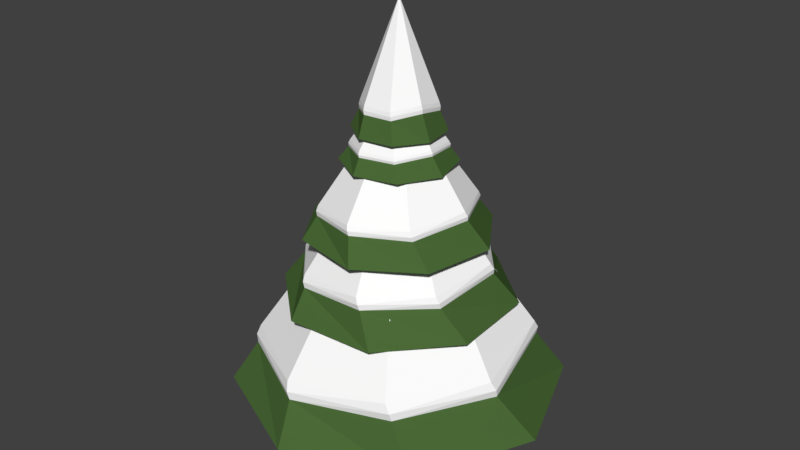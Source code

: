 # Source: Tree.blend  (saved by Blender 2.81.16; exported with 4.5.12 LTS)
import bpy
from mathutils import Matrix  # noqa: F401  (used for matrix-valued properties, if any)

bpy.ops.wm.read_factory_settings(use_empty=True)
scene = bpy.context.scene
scene.name = 'Scene'

# ---- collections
col_collection_1 = bpy.data.collections.new('Collection 1'); scene.collection.children.link(col_collection_1)

# ---- materials (node trees are filled in below, after node groups)
mat_trunk = bpy.data.materials.new('Trunk')
mat_trunk.alpha_threshold = 0.0
mat_trunk.use_transparent_shadow = False
mat_trunk.diffuse_color = (0.1237, 0.02418, 0.009868, 1.0)
mat_trunk.roughness = 0.5
mat_leaves = bpy.data.materials.new('Leaves')
mat_leaves.alpha_threshold = 0.0
mat_leaves.use_transparent_shadow = False
mat_leaves.diffuse_color = (0.06954, 0.1424, 0.03753, 1.0)
mat_leaves.roughness = 0.5
mat_leaves.line_color = (0.0, 0.0, 0.0, 1.0)
mat_snow = bpy.data.materials.new('Snow')
mat_snow.alpha_threshold = 0.0
mat_snow.use_transparent_shadow = False
mat_snow.diffuse_color = (1.0, 1.0, 1.0, 1.0)
mat_snow.roughness = 0.5
mat_snow.specular_intensity = 0.0

# ---- material node trees

# ---- world
world_world = bpy.data.worlds.new('World'); scene.world = world_world
world_world.color = (0.05088, 0.05088, 0.05088)
world_world.use_sun_shadow = False
world_world.sun_shadow_jitter_overblur = 0.0
world_world.cycles.sampling_method = 'MANUAL'

# ---- meshes
me_cylinder = bpy.data.meshes.new('Cylinder')
me_cylinder.from_pydata([(0.0, 0.5, 0.0), (0.0, 0.5, 1.0), (0.433, 0.25, 0.0), (0.433, 0.25, 1.0), (0.433, -0.25, 0.0), (0.433, -0.25, 1.0), (-4.371e-08, -0.5, 0.0), (-4.371e-08, -0.5, 1.0), (-0.433, -0.25, 0.0), (-0.433, -0.25, 1.0), (-0.433, 0.25, 0.0), (-0.433, 0.25, 1.0), (0.06802, 1.998, 0.6396), (-0.004983, -0.008878, 3.635), (1.461, 1.366, 0.6396), (1.999, -0.06663, 0.6396), (1.366, -1.461, 0.6396), (-0.06803, -1.999, 0.6396), (-1.462, -1.365, 0.6396), (-1.999, 0.06943, 0.6396), (-1.364, 1.462, 0.6396), (0.182, 1.642, 1.114), (1.289, 0.961, 1.255), (1.581, -0.2409, 1.135), (0.9891, -1.326, 1.142), (-0.2232, -1.639, 1.036), (-1.369, -1.019, 1.007), (-1.613, 0.2259, 1.085), (-0.8933, 1.328, 1.184), (0.2088, 1.652, 1.209), (1.315, 0.9472, 1.35), (1.59, -0.268, 1.23), (0.9765, -1.352, 1.237), (-0.249, -1.649, 1.131), (-1.393, -1.008, 1.103), (-1.622, 0.2524, 1.18), (-0.8793, 1.353, 1.28), (0.2452, 1.601, 1.313), (1.303, 0.8837, 1.455), (1.537, -0.3035, 1.335), (0.9134, -1.34, 1.342), (-0.2844, -1.597, 1.235), (-1.381, -0.9457, 1.207), (-1.57, 0.2877, 1.285), (-0.8155, 1.339, 1.384), (0.4499, 1.322, 1.807), (-0.007533, -0.005421, 3.903), (1.253, 0.6141, 1.807), (1.32, -0.4548, 1.807), (0.6115, -1.259, 1.807), (-0.4591, -1.326, 1.807), (-1.263, -0.6159, 1.807), (-1.328, 0.4541, 1.807), (-0.6185, 1.256, 1.807), (0.4823, 1.047, 2.138), (1.065, 0.3487, 2.237), (0.9909, -0.5142, 2.153), (0.3558, -1.102, 2.158), (-0.5171, -1.04, 2.084), (-1.139, -0.3749, 2.064), (-1.025, 0.5069, 2.119), (-0.3016, 1.079, 2.188), (0.5028, 1.048, 2.205), (1.079, 0.3342, 2.304), (0.9908, -0.5343, 2.22), (0.3413, -1.117, 2.225), (-0.5374, -1.04, 2.151), (-1.154, -0.3604, 2.131), (-1.025, 0.5271, 2.185), (-0.287, 1.092, 2.255), (0.5145, 1.006, 2.278), (1.056, 0.2975, 2.377), (0.9486, -0.5445, 2.293), (0.3033, -1.095, 2.298), (-0.5492, -0.9982, 2.224), (-1.132, -0.321, 2.204), (-0.9826, 0.5379, 2.258), (-0.2501, 1.068, 2.328), (0.6206, 0.9253, 2.602), (-0.008732, -0.003791, 4.279), (1.093, 0.2106, 2.602), (0.9213, -0.629, 2.602), (0.206, -1.102, 2.602), (-0.6346, -0.93, 2.602), (-1.107, -0.2137, 2.602), (-0.934, 0.6262, 2.602), (-0.2184, 1.098, 2.602), (0.5746, 0.7178, 2.868), (0.8908, 0.06788, 2.947), (0.6673, -0.5918, 2.879), (0.06006, -0.926, 2.883), (-0.608, -0.707, 2.824), (-0.9602, -0.06714, 2.808), (-0.6997, 0.5908, 2.852), (-0.03124, 0.8941, 2.907), (0.5884, 0.7159, 2.921), (0.8989, 0.05697, 3.0), (0.6653, -0.6052, 2.933), (0.04894, -0.9341, 2.937), (-0.6217, -0.7049, 2.877), (-0.9683, -0.05582, 2.861), (-0.6977, 0.6043, 2.905), (-0.02035, 0.9016, 2.961), (0.5861, 0.6843, 2.979), (0.8743, 0.03753, 3.059), (0.6338, -0.6017, 2.991), (0.02828, -0.9096, 2.995), (-0.6193, -0.6728, 2.936), (-0.9437, -0.03391, 2.92), (-0.666, 0.6014, 2.964), (-0.0008251, 0.876, 3.019), (0.5202, 0.4124, 3.441), (-0.01004, -0.0008846, 4.447), (0.6571, -0.08328, 3.441), (0.4034, -0.5307, 3.441), (-0.09234, -0.6677, 3.441), (-0.5398, -0.4139, 3.441), (-0.6767, 0.08195, 3.441), (-0.4229, 0.5293, 3.441), (0.07289, 0.6661, 3.441), (0.4382, 0.3279, 3.6), (0.5231, -0.09098, 3.648), (0.293, -0.4447, 3.607), (-0.1116, -0.5468, 3.609), (-0.4681, -0.3147, 3.574), (-0.5714, 0.1138, 3.564), (-0.3206, 0.4496, 3.59), (0.1092, 0.5242, 3.624), (0.444, 0.3273, 3.632), (0.5268, -0.0954, 3.679), (0.2925, -0.4503, 3.639), (-0.1161, -0.5504, 3.641), (-0.4739, -0.314, 3.606), (-0.5749, 0.1184, 3.596), (-0.3201, 0.4553, 3.622), (0.1136, 0.5277, 3.656), (0.4347, 0.314, 3.667), (0.5108, -0.09777, 3.715), (0.2792, -0.4407, 3.674), (-0.1189, -0.5342, 3.677), (-0.4645, -0.3005, 3.641), (-0.5585, 0.1216, 3.631), (-0.3067, 0.4458, 3.658), (0.1159, 0.5113, 3.691), (0.447, 0.2825, 3.808), (-0.0104, 8.382e-09, 5.257), (0.5128, -0.1236, 3.808), (0.2721, -0.4574, 3.808), (-0.134, -0.5232, 3.808), (-0.4678, -0.2825, 3.808), (-0.5336, 0.1236, 3.808), (-0.2929, 0.4574, 3.808), (0.1132, 0.5232, 3.808), (0.375, 0.2215, 4.037), (0.4052, -0.1196, 4.106), (0.1911, -0.3797, 4.048), (-0.14, -0.425, 4.051), (-0.4024, -0.2093, 4.0), (-0.4468, 0.1406, 3.986), (-0.2178, 0.3855, 4.024), (0.1309, 0.4068, 4.072), (0.38, 0.2199, 4.083), (0.4076, -0.1239, 4.152), (0.1896, -0.3845, 4.094), (-0.1445, -0.4273, 4.097), (-0.4072, -0.2076, 4.046), (-0.449, 0.1453, 4.032), (-0.2163, 0.3903, 4.07), (0.1352, 0.409, 4.118), (0.3714, 0.21, 4.134), (0.3946, -0.1244, 4.203), (0.1798, -0.3757, 4.144), (-0.1454, -0.4141, 4.148), (-0.3987, -0.1975, 4.096), (-0.4355, 0.1467, 4.083), (-0.2063, 0.3817, 4.12), (0.1358, 0.3957, 4.168)], [], [(0, 1, 3, 2), (2, 3, 5, 4), (4, 5, 7, 6), (6, 7, 9, 8), (3, 1, 11, 9, 7, 5), (8, 9, 11, 10), (10, 11, 1, 0), (0, 2, 4, 6, 8, 10), (24, 23, 31, 32), (25, 24, 32, 33), (26, 25, 33, 34), (12, 14, 15, 16, 17, 18, 19, 20), (20, 28, 21, 12), (19, 27, 28, 20), (18, 26, 27, 19), (17, 25, 26, 18), (16, 24, 25, 17), (15, 23, 24, 16), (14, 22, 23, 15), (12, 21, 22, 14), (33, 32, 40, 41), (34, 33, 41, 42), (35, 34, 42, 43), (36, 35, 43, 44), (23, 22, 30, 31), (22, 21, 29, 30), (21, 28, 36, 29), (28, 27, 35, 36), (27, 26, 34, 35), (37, 13, 38), (38, 13, 39), (39, 13, 40), (40, 13, 41), (41, 13, 42), (42, 13, 43), (43, 13, 44), (44, 13, 37), (32, 31, 39, 40), (31, 30, 38, 39), (30, 29, 37, 38), (29, 36, 44, 37), (57, 56, 64, 65), (58, 57, 65, 66), (59, 58, 66, 67), (45, 47, 48, 49, 50, 51, 52, 53), (53, 61, 54, 45), (52, 60, 61, 53), (51, 59, 60, 52), (50, 58, 59, 51), (49, 57, 58, 50), (48, 56, 57, 49), (47, 55, 56, 48), (45, 54, 55, 47), (66, 65, 73, 74), (67, 66, 74, 75), (68, 67, 75, 76), (69, 68, 76, 77), (56, 55, 63, 64), (55, 54, 62, 63), (54, 61, 69, 62), (61, 60, 68, 69), (60, 59, 67, 68), (70, 46, 71), (71, 46, 72), (72, 46, 73), (73, 46, 74), (74, 46, 75), (75, 46, 76), (76, 46, 77), (77, 46, 70), (65, 64, 72, 73), (64, 63, 71, 72), (63, 62, 70, 71), (62, 69, 77, 70), (90, 89, 97, 98), (91, 90, 98, 99), (92, 91, 99, 100), (78, 80, 81, 82, 83, 84, 85, 86), (86, 94, 87, 78), (85, 93, 94, 86), (84, 92, 93, 85), (83, 91, 92, 84), (82, 90, 91, 83), (81, 89, 90, 82), (80, 88, 89, 81), (78, 87, 88, 80), (99, 98, 106, 107), (100, 99, 107, 108), (101, 100, 108, 109), (102, 101, 109, 110), (89, 88, 96, 97), (88, 87, 95, 96), (87, 94, 102, 95), (94, 93, 101, 102), (93, 92, 100, 101), (103, 79, 104), (104, 79, 105), (105, 79, 106), (106, 79, 107), (107, 79, 108), (108, 79, 109), (109, 79, 110), (110, 79, 103), (98, 97, 105, 106), (97, 96, 104, 105), (96, 95, 103, 104), (95, 102, 110, 103), (123, 122, 130, 131), (124, 123, 131, 132), (125, 124, 132, 133), (111, 113, 114, 115, 116, 117, 118, 119), (119, 127, 120, 111), (118, 126, 127, 119), (117, 125, 126, 118), (116, 124, 125, 117), (115, 123, 124, 116), (114, 122, 123, 115), (113, 121, 122, 114), (111, 120, 121, 113), (132, 131, 139, 140), (133, 132, 140, 141), (134, 133, 141, 142), (135, 134, 142, 143), (122, 121, 129, 130), (121, 120, 128, 129), (120, 127, 135, 128), (127, 126, 134, 135), (126, 125, 133, 134), (136, 112, 137), (137, 112, 138), (138, 112, 139), (139, 112, 140), (140, 112, 141), (141, 112, 142), (142, 112, 143), (143, 112, 136), (131, 130, 138, 139), (130, 129, 137, 138), (129, 128, 136, 137), (128, 135, 143, 136), (156, 155, 163, 164), (157, 156, 164, 165), (158, 157, 165, 166), (144, 146, 147, 148, 149, 150, 151, 152), (152, 160, 153, 144), (151, 159, 160, 152), (150, 158, 159, 151), (149, 157, 158, 150), (148, 156, 157, 149), (147, 155, 156, 148), (146, 154, 155, 147), (144, 153, 154, 146), (165, 164, 172, 173), (166, 165, 173, 174), (167, 166, 174, 175), (168, 167, 175, 176), (155, 154, 162, 163), (154, 153, 161, 162), (153, 160, 168, 161), (160, 159, 167, 168), (159, 158, 166, 167), (169, 145, 170), (170, 145, 171), (171, 145, 172), (172, 145, 173), (173, 145, 174), (174, 145, 175), (175, 145, 176), (176, 145, 169), (164, 163, 171, 172), (163, 162, 170, 171), (162, 161, 169, 170), (161, 168, 176, 169)])
me_cylinder.polygons.foreach_set('material_index', [0, 0, 0, 0, 0, 0, 0, 0, 2, 2, 2, 1, 1, 1, 1, 1, 1, 1, 1, 1, 2, 2, 2, 2, 2, 2, 2, 2, 2, 2, 2, 2, 2, 2, 2, 2, 2, 2, 2, 2, 2, 2, 2, 2, 1, 1, 1, 1, 1, 1, 1, 1, 1, 2, 2, 2, 2, 2, 2, 2, 2, 2, 2, 2, 2, 2, 2, 2, 2, 2, 2, 2, 2, 2, 2, 2, 2, 1, 1, 1, 1, 1, 1, 1, 1, 1, 2, 2, 2, 2, 2, 2, 2, 2, 2, 2, 2, 2, 2, 2, 2, 2, 2, 2, 2, 2, 2, 2, 2, 2, 1, 1, 1, 1, 1, 1, 1, 1, 1, 2, 2, 2, 2, 2, 2, 2, 2, 2, 2, 2, 2, 2, 2, 2, 2, 2, 2, 2, 2, 2, 2, 2, 2, 1, 1, 1, 1, 1, 1, 1, 1, 1, 2, 2, 2, 2, 2, 2, 2, 2, 2, 2, 2, 2, 2, 2, 2, 2, 2, 2, 2, 2, 2])
me_cylinder.materials.append(mat_trunk)
me_cylinder.materials.append(mat_leaves)
me_cylinder.materials.append(mat_snow)
me_cylinder.use_remesh_preserve_volume = False
me_cylinder.use_remesh_preserve_attributes = False
me_cylinder.use_mirror_vertex_groups = False
me_cylinder.update()

# ---- objects
ob_tree = bpy.data.objects.new('Tree', me_cylinder)

# ---- transforms, parenting, visibility, modifiers, constraints
ob_tree.location = (0.0, 0.0, 0.0)
ob_tree.lineart.crease_threshold = 0.0

# ---- collection membership
col_collection_1.objects.link(ob_tree)

# ---- scene / render settings (as saved in the file)
scene.frame_start = 1; scene.frame_end = 250; scene.frame_set(1)
scene.render.engine = 'BLENDER_EEVEE_NEXT'
scene.render.resolution_percentage = 50
scene.render.dither_intensity = 0.0
scene.cycles.use_denoising = False
scene.cycles.samples = 128
scene.cycles.sampling_pattern = 'TABULATED_SOBOL'
scene.cycles.use_adaptive_sampling = False
scene.cycles.use_light_tree = False
scene.cycles.blur_glossy = 0.0
scene.cycles.sample_clamp_indirect = 0.0
scene.view_settings.view_transform = 'Standard'
bpy.context.view_layer.update()

# ---- added for rendering (the .blend has no active camera and no usable light): camera, sun
cam_auto = bpy.data.cameras.new('AutoCamera')
cam_auto.lens = 50.0
cam_auto.sensor_width = 36.0
cam_auto.clip_end = 1000.0
ob_auto_camera = bpy.data.objects.new('AutoCamera', cam_auto)
scene.collection.objects.link(ob_auto_camera)
ob_auto_camera.location = (7.14301, -8.5719, 8.34301)
ob_auto_camera.rotation_euler = (1.09748, -7.21219e-08, 0.694738)
scene.camera = ob_auto_camera
light_auto_sun = bpy.data.lights.new('AutoSun', 'SUN')
light_auto_sun.energy = 3.0
light_auto_sun.angle = 0.0523599
ob_auto_sun = bpy.data.objects.new('AutoSun', light_auto_sun)
scene.collection.objects.link(ob_auto_sun)
ob_auto_sun.rotation_euler = (0.872665, 0.174533, 0.523599)
bpy.context.view_layer.update()
